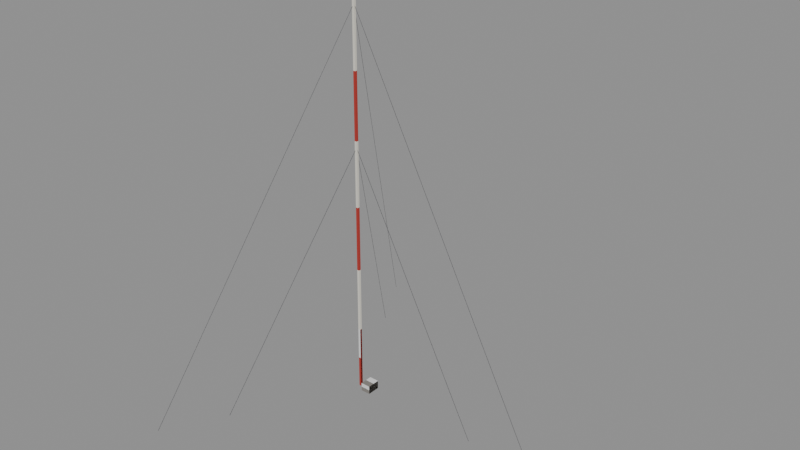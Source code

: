 # Source: mark-mast.blend  (saved by Blender 5.3.31; exported with 4.5.12 LTS)
import bpy
from mathutils import Matrix  # noqa: F401  (used for matrix-valued properties, if any)

bpy.ops.wm.read_factory_settings(use_empty=True)
scene = bpy.context.scene
scene.name = 'Scene'

# ---- collections
col_solids = bpy.data.collections.new('solids'); scene.collection.children.link(col_solids)

# ---- materials (node trees are filled in below, after node groups)
mat_b0342c = bpy.data.materials.new('#b0342c')
mat_b0342c.use_backface_culling = True
mat_b0342c.diffuse_color = (0.4342, 0.03434, 0.02519, 1.0)
mat_e0dcd0 = bpy.data.materials.new('#e0dcd0')
mat_e0dcd0.use_backface_culling = True
mat_e0dcd0.diffuse_color = (0.7454, 0.7157, 0.6308, 1.0)
mat_84807a = bpy.data.materials.new('#84807a')
mat_84807a.use_backface_culling = True
mat_84807a.diffuse_color = (0.2307, 0.2159, 0.1946, 1.0)
mat_3a3a40 = bpy.data.materials.new('#3a3a40')
mat_3a3a40.use_backface_culling = True
mat_3a3a40.diffuse_color = (0.04231, 0.04231, 0.05127, 1.0)

# ---- material node trees
mat_b0342c.use_nodes = True; mat_b0342c.node_tree.nodes.clear()
_N = mat_b0342c.node_tree.nodes; _L = mat_b0342c.node_tree.links
n0 = _N.new('ShaderNodeBsdfPrincipled'); n0.name = 'Principled BSDF'; n0.location = (-200, 100)
n0.inputs[0].default_value = (0.4342, 0.03434, 0.02519, 1.0)
n0.inputs[2].default_value = 0.9
n0.inputs[10].default_value = 0.005
n1 = _N.new('ShaderNodeOutputMaterial'); n1.name = 'Material Output'; n1.location = (200, 100)
_L.new(n0.outputs[0], n1.inputs[0])
n1.is_active_output = True
mat_e0dcd0.use_nodes = True; mat_e0dcd0.node_tree.nodes.clear()
_N = mat_e0dcd0.node_tree.nodes; _L = mat_e0dcd0.node_tree.links
n0 = _N.new('ShaderNodeBsdfPrincipled'); n0.name = 'Principled BSDF'; n0.location = (-200, 100)
n0.inputs[0].default_value = (0.7454, 0.7157, 0.6308, 1.0)
n0.inputs[2].default_value = 0.9
n0.inputs[10].default_value = 0.005
n1 = _N.new('ShaderNodeOutputMaterial'); n1.name = 'Material Output'; n1.location = (200, 100)
_L.new(n0.outputs[0], n1.inputs[0])
n1.is_active_output = True
mat_84807a.use_nodes = True; mat_84807a.node_tree.nodes.clear()
_N = mat_84807a.node_tree.nodes; _L = mat_84807a.node_tree.links
n0 = _N.new('ShaderNodeBsdfPrincipled'); n0.name = 'Principled BSDF'; n0.location = (-200, 100)
n0.inputs[0].default_value = (0.2307, 0.2159, 0.1946, 1.0)
n0.inputs[2].default_value = 0.9
n0.inputs[10].default_value = 0.005
n1 = _N.new('ShaderNodeOutputMaterial'); n1.name = 'Material Output'; n1.location = (200, 100)
_L.new(n0.outputs[0], n1.inputs[0])
n1.is_active_output = True
mat_3a3a40.use_nodes = True; mat_3a3a40.node_tree.nodes.clear()
_N = mat_3a3a40.node_tree.nodes; _L = mat_3a3a40.node_tree.links
n0 = _N.new('ShaderNodeBsdfPrincipled'); n0.name = 'Principled BSDF'; n0.location = (-200, 100)
n0.inputs[0].default_value = (0.04231, 0.04231, 0.05127, 1.0)
n0.inputs[2].default_value = 0.9
n0.inputs[10].default_value = 0.005
n1 = _N.new('ShaderNodeOutputMaterial'); n1.name = 'Material Output'; n1.location = (200, 100)
_L.new(n0.outputs[0], n1.inputs[0])
n1.is_active_output = True

# ---- meshes
me_00__b0342c = bpy.data.meshes.new('00_#b0342c')
me_00__b0342c.from_pydata([(-0.35, 0.35, 0.0), (-0.35, -0.35, 0.0), (-0.35, 0.35, 20.0), (-0.35, -0.35, 20.0), (0.35, 0.35, 0.0), (0.35, -0.35, 0.0), (0.35, 0.35, 20.0), (0.35, -0.35, 20.0), (-0.35, 0.35, 40.0), (-0.35, -0.35, 40.0), (-0.35, 0.35, 60.0), (-0.35, -0.35, 60.0), (0.35, 0.35, 40.0), (0.35, -0.35, 40.0), (0.35, 0.35, 60.0), (0.35, -0.35, 60.0), (-0.35, 0.35, 80.0), (-0.35, -0.35, 80.0), (-0.35, 0.35, 100.0), (-0.35, -0.35, 100.0), (0.35, 0.35, 80.0), (0.35, -0.35, 80.0), (0.35, 0.35, 100.0), (0.35, -0.35, 100.0)], [], [(0, 1, 3, 2), (2, 3, 7, 6), (6, 7, 5, 4), (4, 5, 1, 0), (2, 6, 4, 0), (7, 3, 1, 5), (8, 9, 11, 10), (10, 11, 15, 14), (14, 15, 13, 12), (12, 13, 9, 8), (10, 14, 12, 8), (15, 11, 9, 13), (16, 17, 19, 18), (18, 19, 23, 22), (22, 23, 21, 20), (20, 21, 17, 16), (18, 22, 20, 16), (23, 19, 17, 21)])
me_00__b0342c.materials.append(mat_b0342c)
me_00__b0342c.update()
me_01__e0dcd0 = bpy.data.meshes.new('01_#e0dcd0')
me_01__e0dcd0.from_pydata([(-0.35, 0.35, 20.0), (-0.35, -0.35, 20.0), (-0.35, 0.35, 40.0), (-0.35, -0.35, 40.0), (0.35, 0.35, 20.0), (0.35, -0.35, 20.0), (0.35, 0.35, 40.0), (0.35, -0.35, 40.0), (-0.35, 0.35, 60.0), (-0.35, -0.35, 60.0), (-0.35, 0.35, 80.0), (-0.35, -0.35, 80.0), (0.35, 0.35, 60.0), (0.35, -0.35, 60.0), (0.35, 0.35, 80.0), (0.35, -0.35, 80.0), (-0.35, 0.35, 100.0), (-0.35, -0.35, 100.0), (-0.35, 0.35, 120.0), (-0.35, -0.35, 120.0), (0.35, 0.35, 100.0), (0.35, -0.35, 100.0), (0.35, 0.35, 120.0), (0.35, -0.35, 120.0)], [], [(0, 1, 3, 2), (2, 3, 7, 6), (6, 7, 5, 4), (4, 5, 1, 0), (2, 6, 4, 0), (7, 3, 1, 5), (8, 9, 11, 10), (10, 11, 15, 14), (14, 15, 13, 12), (12, 13, 9, 8), (10, 14, 12, 8), (15, 11, 9, 13), (16, 17, 19, 18), (18, 19, 23, 22), (22, 23, 21, 20), (20, 21, 17, 16), (18, 22, 20, 16), (23, 19, 17, 21)])
me_01__e0dcd0.materials.append(mat_e0dcd0)
me_01__e0dcd0.update()
me_02__84807a = bpy.data.meshes.new('02_#84807a')
me_02__84807a.from_pydata([(2.0, 2.0, 0.0), (2.0, -2.0, 0.0), (2.0, 2.0, 2.6), (2.0, -2.0, 2.6), (5.0, 2.0, 0.0), (5.0, -2.0, 0.0), (5.0, 2.0, 2.6), (5.0, -2.0, 2.6)], [], [(0, 1, 3, 2), (2, 3, 7, 6), (6, 7, 5, 4), (4, 5, 1, 0), (2, 6, 4, 0), (7, 3, 1, 5)])
me_02__84807a.materials.append(mat_84807a)
me_02__84807a.update()
me_03__3a3a40_noshadow = bpy.data.meshes.new('03_#3a3a40_noshadow')
me_03__3a3a40_noshadow.from_pydata([(-0.03127, -0.03511, 118.0), (61.33, -0.03489, -1.016), (0.03095, -0.03511, 118.0), (61.39, -0.03489, -0.9839), (-0.03127, 0.03489, 118.0), (61.33, 0.03511, -1.016), (0.03095, 0.03489, 118.0), (61.39, 0.03511, -0.9839), (-0.01465, 0.04456, 118.0), (-30.69, -53.1, -1.016), (-0.04576, -0.009317, 118.0), (-30.73, -53.15, -0.9839), (0.04597, 0.009562, 118.0), (-30.63, -53.13, -1.016), (0.01487, -0.04432, 118.0), (-30.67, -53.18, -0.9839), (0.04605, -0.00952, 118.0), (-30.63, 53.13, -1.016), (0.01494, 0.04436, 118.0), (-30.67, 53.18, -0.9839), (-0.01457, -0.04452, 118.0), (-30.69, 53.09, -1.016), (-0.04568, 0.009359, 118.0), (-30.73, 53.15, -0.9839), (-0.03122, -0.03508, 77.98), (40.53, -0.03492, -1.016), (0.03105, -0.03508, 78.02), (40.59, -0.03492, -0.984), (-0.03122, 0.03492, 77.98), (40.53, 0.03508, -1.016), (0.03105, 0.03492, 78.02), (40.59, 0.03508, -0.984), (-0.01468, 0.04453, 77.98), (-20.29, -35.08, -1.016), (-0.04582, -0.009399, 78.02), (-20.33, -35.14, -0.984), (0.04594, 0.009529, 77.98), (-20.23, -35.12, -1.016), (0.0148, -0.0444, 78.02), (-20.27, -35.17, -0.984), (0.04599, -0.009502, 77.98), (-20.23, 35.12, -1.016), (0.01485, 0.04443, 78.02), (-20.27, 35.17, -0.984), (-0.01463, -0.0445, 77.98), (-20.29, 35.08, -1.016), (-0.04577, 0.009426, 78.02), (-20.33, 35.14, -0.984)], [], [(0, 1, 3, 2), (2, 3, 7, 6), (6, 7, 5, 4), (4, 5, 1, 0), (2, 6, 4, 0), (7, 3, 1, 5), (8, 9, 11, 10), (10, 11, 15, 14), (14, 15, 13, 12), (12, 13, 9, 8), (10, 14, 12, 8), (15, 11, 9, 13), (16, 17, 19, 18), (18, 19, 23, 22), (22, 23, 21, 20), (20, 21, 17, 16), (18, 22, 20, 16), (23, 19, 17, 21), (24, 25, 27, 26), (26, 27, 31, 30), (30, 31, 29, 28), (28, 29, 25, 24), (26, 30, 28, 24), (31, 27, 25, 29), (32, 33, 35, 34), (34, 35, 39, 38), (38, 39, 37, 36), (36, 37, 33, 32), (34, 38, 36, 32), (39, 35, 33, 37), (40, 41, 43, 42), (42, 43, 47, 46), (46, 47, 45, 44), (44, 45, 41, 40), (42, 46, 44, 40), (47, 43, 41, 45)])
me_03__3a3a40_noshadow.materials.append(mat_3a3a40)
me_03__3a3a40_noshadow.update()
me_solid = bpy.data.meshes.new('solid')
me_solid.from_pydata([(-0.5, -0.5, -0.5), (-0.5, -0.5, 0.5), (-0.5, 0.5, -0.5), (-0.5, 0.5, 0.5), (0.5, -0.5, -0.5), (0.5, -0.5, 0.5), (0.5, 0.5, -0.5), (0.5, 0.5, 0.5)], [], [(0, 1, 3, 2), (2, 3, 7, 6), (6, 7, 5, 4), (4, 5, 1, 0), (2, 6, 4, 0), (7, 3, 1, 5)])
me_solid.update()

# ---- objects
ob_00__b0342c = bpy.data.objects.new('00_#b0342c', me_00__b0342c)
ob_01__e0dcd0 = bpy.data.objects.new('01_#e0dcd0', me_01__e0dcd0)
ob_02__84807a = bpy.data.objects.new('02_#84807a', me_02__84807a)
ob_03__3a3a40_noshadow = bpy.data.objects.new('03_#3a3a40_noshadow', me_03__3a3a40_noshadow)
ob_solid = bpy.data.objects.new('solid', me_solid)
ob_solid_001 = bpy.data.objects.new('solid.001', me_solid)

# ---- transforms, parenting, visibility, modifiers, constraints
ob_00__b0342c.location = (0.0, 0.0, 0.0)
ob_01__e0dcd0.location = (0.0, 0.0, 0.0)
ob_02__84807a.location = (0.0, 0.0, 0.0)
ob_03__3a3a40_noshadow.location = (0.0, 0.0, 0.0)
ob_solid.location = (0.0, 0.0, 10.0)
ob_solid.rotation_euler = (1.571, -0.0, 0.0)
ob_solid.scale = (0.7, 20.0, 0.7)
ob_solid.display_type = 'WIRE'
ob_solid_001.location = (3.5, 0.0, 1.3)
ob_solid_001.rotation_euler = (1.571, -0.0, 0.0)
ob_solid_001.scale = (3.0, 2.6, 4.0)
ob_solid_001.display_type = 'WIRE'

# ---- collection membership
scene.collection.objects.link(ob_00__b0342c)
scene.collection.objects.link(ob_01__e0dcd0)
scene.collection.objects.link(ob_02__84807a)
scene.collection.objects.link(ob_03__3a3a40_noshadow)
col_solids.objects.link(ob_solid)
col_solids.objects.link(ob_solid_001)

# ---- scene / render settings (as saved in the file)
scene.frame_start = 1; scene.frame_end = 250; scene.frame_set(1)
scene.render.engine = 'BLENDER_EEVEE_NEXT'
scene.render.bake_bias = 0.0
scene.render.bake_samples = 0
scene.render.compositor_device = 'GPU'
scene.eevee.use_volume_custom_range = False
scene.eevee.fast_gi_thickness_near = 0.1
scene.eevee.fast_gi_thickness_far = 0.0
scene.eevee.ray_tracing_options.screen_trace_thickness = 0.1
bpy.context.view_layer.update()

# ---- added for rendering (the .blend has no active camera and no usable light): camera, sun + grey world if the file has none
cam_auto = bpy.data.cameras.new('AutoCamera')
cam_auto.lens = 50.0
cam_auto.sensor_width = 36.0
cam_auto.clip_end = 3013.58
ob_auto_camera = bpy.data.objects.new('AutoCamera', cam_auto)
scene.collection.objects.link(ob_auto_camera)
ob_auto_camera.location = (187.047, -206.058, 196.864)
ob_auto_camera.rotation_euler = (1.09748, -7.21219e-08, 0.694738)
scene.camera = ob_auto_camera
light_auto_sun = bpy.data.lights.new('AutoSun', 'SUN')
light_auto_sun.energy = 3.0
light_auto_sun.angle = 0.0523599
ob_auto_sun = bpy.data.objects.new('AutoSun', light_auto_sun)
scene.collection.objects.link(ob_auto_sun)
ob_auto_sun.rotation_euler = (0.872665, 0.174533, 0.523599)
if scene.world is None:
    world_auto = bpy.data.worlds.new('AutoWorld')
    world_auto.color = (0.3, 0.3, 0.3)
    scene.world = world_auto
bpy.context.view_layer.update()
